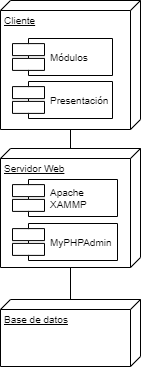

The diagram above was exported from draw.io. Its source (the exported page's mxGraphModel, read from the mxfile embedded in the PNG):
<mxGraphModel dx="868" dy="482" grid="0" gridSize="10" guides="1" tooltips="1" connect="1" arrows="1" fold="1" page="1" pageScale="1" pageWidth="160" pageHeight="380" math="0" shadow="0">
  <root>
    <mxCell id="IyQKokQG0vp_DkzkHMnI-0" />
    <mxCell id="IyQKokQG0vp_DkzkHMnI-1" parent="IyQKokQG0vp_DkzkHMnI-0" />
    <mxCell id="71ZK73WnTNXmVL_UWzse-0" value="Base de datos" style="verticalAlign=top;align=left;spacingTop=8;spacingLeft=2;spacingRight=12;shape=cube;size=10;direction=south;fontStyle=4;html=1;fontSize=10;" parent="IyQKokQG0vp_DkzkHMnI-1" vertex="1">
      <mxGeometry x="10" y="308" width="140" height="67" as="geometry" />
    </mxCell>
    <mxCell id="71ZK73WnTNXmVL_UWzse-7" value="" style="edgeStyle=none;rounded=0;orthogonalLoop=1;jettySize=auto;html=1;startArrow=none;startFill=0;endArrow=none;endFill=0;fontSize=10;" parent="IyQKokQG0vp_DkzkHMnI-1" source="71ZK73WnTNXmVL_UWzse-1" target="71ZK73WnTNXmVL_UWzse-0" edge="1">
      <mxGeometry relative="1" as="geometry" />
    </mxCell>
    <mxCell id="71ZK73WnTNXmVL_UWzse-1" value="Servidor Web" style="verticalAlign=top;align=left;spacingTop=8;spacingLeft=2;spacingRight=12;shape=cube;size=10;direction=south;fontStyle=4;html=1;fontSize=10;" parent="IyQKokQG0vp_DkzkHMnI-1" vertex="1">
      <mxGeometry x="10" y="157" width="140" height="119" as="geometry" />
    </mxCell>
    <mxCell id="71ZK73WnTNXmVL_UWzse-6" value="" style="edgeStyle=none;rounded=0;orthogonalLoop=1;jettySize=auto;html=1;startArrow=none;startFill=0;endArrow=none;endFill=0;fontSize=10;" parent="IyQKokQG0vp_DkzkHMnI-1" source="71ZK73WnTNXmVL_UWzse-2" target="71ZK73WnTNXmVL_UWzse-1" edge="1">
      <mxGeometry relative="1" as="geometry" />
    </mxCell>
    <mxCell id="71ZK73WnTNXmVL_UWzse-2" value="Cliente" style="verticalAlign=top;align=left;spacingTop=8;spacingLeft=2;spacingRight=12;shape=cube;size=10;direction=south;fontStyle=4;html=1;fontSize=10;" parent="IyQKokQG0vp_DkzkHMnI-1" vertex="1">
      <mxGeometry x="10" y="9" width="140" height="129" as="geometry" />
    </mxCell>
    <mxCell id="71ZK73WnTNXmVL_UWzse-3" value="Apache &#10;XAMMP" style="shape=component;align=left;spacingLeft=36;fontSize=10;" parent="IyQKokQG0vp_DkzkHMnI-1" vertex="1">
      <mxGeometry x="22" y="188" width="105" height="37" as="geometry" />
    </mxCell>
    <mxCell id="71ZK73WnTNXmVL_UWzse-4" value="Presentación" style="shape=component;align=left;spacingLeft=36;fontSize=10;" parent="IyQKokQG0vp_DkzkHMnI-1" vertex="1">
      <mxGeometry x="22" y="90" width="100" height="37" as="geometry" />
    </mxCell>
    <mxCell id="71ZK73WnTNXmVL_UWzse-5" value="Módulos" style="shape=component;align=left;spacingLeft=36;fontSize=10;" parent="IyQKokQG0vp_DkzkHMnI-1" vertex="1">
      <mxGeometry x="22" y="47" width="100" height="37" as="geometry" />
    </mxCell>
    <mxCell id="71ZK73WnTNXmVL_UWzse-8" value="MyPHPAdmin" style="shape=component;align=left;spacingLeft=36;fontSize=10;" parent="IyQKokQG0vp_DkzkHMnI-1" vertex="1">
      <mxGeometry x="22" y="232" width="105" height="37" as="geometry" />
    </mxCell>
  </root>
</mxGraphModel>